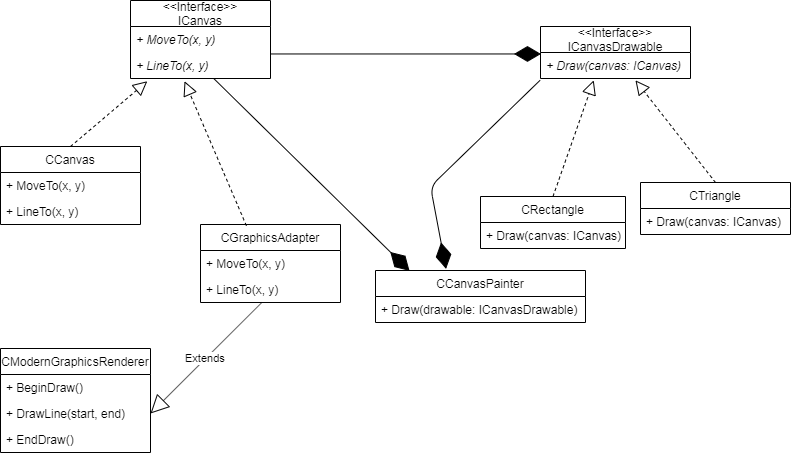

The diagram above was exported from draw.io. Its source (the exported page's mxGraphModel, read from the mxfile embedded in the PNG):
<mxGraphModel dx="1249" dy="705" grid="1" gridSize="10" guides="1" tooltips="1" connect="1" arrows="1" fold="1" page="1" pageScale="1" pageWidth="827" pageHeight="1169" math="0" shadow="0">
  <root>
    <mxCell id="0" />
    <mxCell id="1" parent="0" />
    <mxCell id="qegH73PJva-rUyNF8BsB-3" value="&lt;&lt;Interface&gt;&gt;&#10;ICanvas" style="swimlane;fontStyle=0;childLayout=stackLayout;horizontal=1;startSize=26;fillColor=none;horizontalStack=0;resizeParent=1;resizeParentMax=0;resizeLast=0;collapsible=1;marginBottom=0;" vertex="1" parent="1">
      <mxGeometry x="140" y="14" width="140" height="78" as="geometry" />
    </mxCell>
    <mxCell id="qegH73PJva-rUyNF8BsB-4" value="+ MoveTo(x, y)" style="text;strokeColor=none;fillColor=none;align=left;verticalAlign=top;spacingLeft=4;spacingRight=4;overflow=hidden;rotatable=0;points=[[0,0.5],[1,0.5]];portConstraint=eastwest;fontStyle=2" vertex="1" parent="qegH73PJva-rUyNF8BsB-3">
      <mxGeometry y="26" width="140" height="26" as="geometry" />
    </mxCell>
    <mxCell id="qegH73PJva-rUyNF8BsB-5" value="+ LineTo(x, y)" style="text;strokeColor=none;fillColor=none;align=left;verticalAlign=top;spacingLeft=4;spacingRight=4;overflow=hidden;rotatable=0;points=[[0,0.5],[1,0.5]];portConstraint=eastwest;fontStyle=2" vertex="1" parent="qegH73PJva-rUyNF8BsB-3">
      <mxGeometry y="52" width="140" height="26" as="geometry" />
    </mxCell>
    <mxCell id="qegH73PJva-rUyNF8BsB-7" value="CCanvas" style="swimlane;fontStyle=0;childLayout=stackLayout;horizontal=1;startSize=26;fillColor=none;horizontalStack=0;resizeParent=1;resizeParentMax=0;resizeLast=0;collapsible=1;marginBottom=0;" vertex="1" parent="1">
      <mxGeometry x="10" y="160" width="140" height="78" as="geometry" />
    </mxCell>
    <mxCell id="qegH73PJva-rUyNF8BsB-8" value="+ MoveTo(x, y)" style="text;strokeColor=none;fillColor=none;align=left;verticalAlign=top;spacingLeft=4;spacingRight=4;overflow=hidden;rotatable=0;points=[[0,0.5],[1,0.5]];portConstraint=eastwest;" vertex="1" parent="qegH73PJva-rUyNF8BsB-7">
      <mxGeometry y="26" width="140" height="26" as="geometry" />
    </mxCell>
    <mxCell id="qegH73PJva-rUyNF8BsB-9" value="+ LineTo(x, y)" style="text;strokeColor=none;fillColor=none;align=left;verticalAlign=top;spacingLeft=4;spacingRight=4;overflow=hidden;rotatable=0;points=[[0,0.5],[1,0.5]];portConstraint=eastwest;" vertex="1" parent="qegH73PJva-rUyNF8BsB-7">
      <mxGeometry y="52" width="140" height="26" as="geometry" />
    </mxCell>
    <mxCell id="qegH73PJva-rUyNF8BsB-11" value="" style="endArrow=block;dashed=1;endFill=0;endSize=12;html=1;exitX=0.5;exitY=0;exitDx=0;exitDy=0;entryX=0.12;entryY=1.105;entryDx=0;entryDy=0;entryPerimeter=0;" edge="1" parent="1" source="qegH73PJva-rUyNF8BsB-7" target="qegH73PJva-rUyNF8BsB-5">
      <mxGeometry width="160" relative="1" as="geometry">
        <mxPoint x="273" y="160" as="sourcePoint" />
        <mxPoint x="433" y="160" as="targetPoint" />
      </mxGeometry>
    </mxCell>
    <mxCell id="qegH73PJva-rUyNF8BsB-12" value="&lt;&lt;Interface&gt;&gt;&#10;ICanvasDrawable" style="swimlane;fontStyle=0;childLayout=stackLayout;horizontal=1;startSize=26;fillColor=none;horizontalStack=0;resizeParent=1;resizeParentMax=0;resizeLast=0;collapsible=1;marginBottom=0;" vertex="1" parent="1">
      <mxGeometry x="550" y="40" width="150" height="52" as="geometry" />
    </mxCell>
    <mxCell id="qegH73PJva-rUyNF8BsB-13" value="+ Draw(canvas: ICanvas)" style="text;strokeColor=none;fillColor=none;align=left;verticalAlign=top;spacingLeft=4;spacingRight=4;overflow=hidden;rotatable=0;points=[[0,0.5],[1,0.5]];portConstraint=eastwest;fontStyle=2" vertex="1" parent="qegH73PJva-rUyNF8BsB-12">
      <mxGeometry y="26" width="150" height="26" as="geometry" />
    </mxCell>
    <mxCell id="qegH73PJva-rUyNF8BsB-19" value="CRectangle" style="swimlane;fontStyle=0;childLayout=stackLayout;horizontal=1;startSize=26;fillColor=none;horizontalStack=0;resizeParent=1;resizeParentMax=0;resizeLast=0;collapsible=1;marginBottom=0;" vertex="1" parent="1">
      <mxGeometry x="490" y="210" width="145" height="52" as="geometry" />
    </mxCell>
    <mxCell id="qegH73PJva-rUyNF8BsB-20" value="+ Draw(canvas: ICanvas)" style="text;strokeColor=none;fillColor=none;align=left;verticalAlign=top;spacingLeft=4;spacingRight=4;overflow=hidden;rotatable=0;points=[[0,0.5],[1,0.5]];portConstraint=eastwest;" vertex="1" parent="qegH73PJva-rUyNF8BsB-19">
      <mxGeometry y="26" width="145" height="26" as="geometry" />
    </mxCell>
    <mxCell id="qegH73PJva-rUyNF8BsB-23" value="CTriangle" style="swimlane;fontStyle=0;childLayout=stackLayout;horizontal=1;startSize=26;fillColor=none;horizontalStack=0;resizeParent=1;resizeParentMax=0;resizeLast=0;collapsible=1;marginBottom=0;" vertex="1" parent="1">
      <mxGeometry x="650" y="196" width="150" height="52" as="geometry" />
    </mxCell>
    <mxCell id="qegH73PJva-rUyNF8BsB-24" value="+ Draw(canvas: ICanvas)" style="text;strokeColor=none;fillColor=none;align=left;verticalAlign=top;spacingLeft=4;spacingRight=4;overflow=hidden;rotatable=0;points=[[0,0.5],[1,0.5]];portConstraint=eastwest;" vertex="1" parent="qegH73PJva-rUyNF8BsB-23">
      <mxGeometry y="26" width="150" height="26" as="geometry" />
    </mxCell>
    <mxCell id="qegH73PJva-rUyNF8BsB-27" value="" style="endArrow=block;dashed=1;endFill=0;endSize=12;html=1;entryX=0.355;entryY=1.07;entryDx=0;entryDy=0;entryPerimeter=0;exitX=0.5;exitY=0;exitDx=0;exitDy=0;" edge="1" parent="1" source="qegH73PJva-rUyNF8BsB-19" target="qegH73PJva-rUyNF8BsB-13">
      <mxGeometry width="160" relative="1" as="geometry">
        <mxPoint x="530" y="150" as="sourcePoint" />
        <mxPoint x="690" y="150" as="targetPoint" />
      </mxGeometry>
    </mxCell>
    <mxCell id="qegH73PJva-rUyNF8BsB-28" value="" style="endArrow=block;dashed=1;endFill=0;endSize=12;html=1;entryX=0.633;entryY=1.07;entryDx=0;entryDy=0;entryPerimeter=0;exitX=0.5;exitY=0;exitDx=0;exitDy=0;" edge="1" parent="1" source="qegH73PJva-rUyNF8BsB-23" target="qegH73PJva-rUyNF8BsB-13">
      <mxGeometry width="160" relative="1" as="geometry">
        <mxPoint x="635" y="160" as="sourcePoint" />
        <mxPoint x="795" y="160" as="targetPoint" />
      </mxGeometry>
    </mxCell>
    <mxCell id="qegH73PJva-rUyNF8BsB-29" value="CCanvasPainter" style="swimlane;fontStyle=0;childLayout=stackLayout;horizontal=1;startSize=26;fillColor=none;horizontalStack=0;resizeParent=1;resizeParentMax=0;resizeLast=0;collapsible=1;marginBottom=0;" vertex="1" parent="1">
      <mxGeometry x="385" y="284" width="210" height="52" as="geometry" />
    </mxCell>
    <mxCell id="qegH73PJva-rUyNF8BsB-30" value="+ Draw(drawable: ICanvasDrawable)" style="text;strokeColor=none;fillColor=none;align=left;verticalAlign=top;spacingLeft=4;spacingRight=4;overflow=hidden;rotatable=0;points=[[0,0.5],[1,0.5]];portConstraint=eastwest;" vertex="1" parent="qegH73PJva-rUyNF8BsB-29">
      <mxGeometry y="26" width="210" height="26" as="geometry" />
    </mxCell>
    <mxCell id="qegH73PJva-rUyNF8BsB-34" value="" style="endArrow=diamondThin;endFill=1;endSize=24;html=1;entryX=0.162;entryY=0.007;entryDx=0;entryDy=0;entryPerimeter=0;" edge="1" parent="1" source="qegH73PJva-rUyNF8BsB-5" target="qegH73PJva-rUyNF8BsB-29">
      <mxGeometry width="160" relative="1" as="geometry">
        <mxPoint x="306" y="120" as="sourcePoint" />
        <mxPoint x="430" y="210" as="targetPoint" />
      </mxGeometry>
    </mxCell>
    <mxCell id="qegH73PJva-rUyNF8BsB-38" value="" style="endArrow=diamondThin;endFill=1;endSize=24;html=1;exitX=-0.003;exitY=1.07;exitDx=0;exitDy=0;exitPerimeter=0;entryX=0.336;entryY=-0.031;entryDx=0;entryDy=0;entryPerimeter=0;" edge="1" parent="1" source="qegH73PJva-rUyNF8BsB-13" target="qegH73PJva-rUyNF8BsB-29">
      <mxGeometry width="160" relative="1" as="geometry">
        <mxPoint x="333" y="149.5" as="sourcePoint" />
        <mxPoint x="493" y="149.5" as="targetPoint" />
        <Array as="points">
          <mxPoint x="440" y="200" />
        </Array>
      </mxGeometry>
    </mxCell>
    <mxCell id="qegH73PJva-rUyNF8BsB-39" value="" style="endArrow=diamondThin;endFill=1;endSize=24;html=1;entryX=0.003;entryY=0.056;entryDx=0;entryDy=0;entryPerimeter=0;exitX=1;exitY=0.056;exitDx=0;exitDy=0;exitPerimeter=0;" edge="1" parent="1" source="qegH73PJva-rUyNF8BsB-5" target="qegH73PJva-rUyNF8BsB-13">
      <mxGeometry width="160" relative="1" as="geometry">
        <mxPoint x="330" y="80" as="sourcePoint" />
        <mxPoint x="490" y="80" as="targetPoint" />
      </mxGeometry>
    </mxCell>
    <mxCell id="qegH73PJva-rUyNF8BsB-40" value="CModernGraphicsRenderer" style="swimlane;fontStyle=0;childLayout=stackLayout;horizontal=1;startSize=26;fillColor=none;horizontalStack=0;resizeParent=1;resizeParentMax=0;resizeLast=0;collapsible=1;marginBottom=0;" vertex="1" parent="1">
      <mxGeometry x="10" y="362" width="150" height="104" as="geometry">
        <mxRectangle x="10" y="362" width="180" height="26" as="alternateBounds" />
      </mxGeometry>
    </mxCell>
    <mxCell id="qegH73PJva-rUyNF8BsB-41" value="+ BeginDraw()" style="text;strokeColor=none;fillColor=none;align=left;verticalAlign=top;spacingLeft=4;spacingRight=4;overflow=hidden;rotatable=0;points=[[0,0.5],[1,0.5]];portConstraint=eastwest;" vertex="1" parent="qegH73PJva-rUyNF8BsB-40">
      <mxGeometry y="26" width="150" height="26" as="geometry" />
    </mxCell>
    <mxCell id="qegH73PJva-rUyNF8BsB-42" value="+ DrawLine(start, end)" style="text;strokeColor=none;fillColor=none;align=left;verticalAlign=top;spacingLeft=4;spacingRight=4;overflow=hidden;rotatable=0;points=[[0,0.5],[1,0.5]];portConstraint=eastwest;" vertex="1" parent="qegH73PJva-rUyNF8BsB-40">
      <mxGeometry y="52" width="150" height="26" as="geometry" />
    </mxCell>
    <mxCell id="qegH73PJva-rUyNF8BsB-43" value="+ EndDraw()" style="text;strokeColor=none;fillColor=none;align=left;verticalAlign=top;spacingLeft=4;spacingRight=4;overflow=hidden;rotatable=0;points=[[0,0.5],[1,0.5]];portConstraint=eastwest;" vertex="1" parent="qegH73PJva-rUyNF8BsB-40">
      <mxGeometry y="78" width="150" height="26" as="geometry" />
    </mxCell>
    <mxCell id="qegH73PJva-rUyNF8BsB-44" value="CGraphicsAdapter" style="swimlane;fontStyle=0;childLayout=stackLayout;horizontal=1;startSize=26;fillColor=none;horizontalStack=0;resizeParent=1;resizeParentMax=0;resizeLast=0;collapsible=1;marginBottom=0;" vertex="1" parent="1">
      <mxGeometry x="210" y="238" width="140" height="78" as="geometry" />
    </mxCell>
    <mxCell id="qegH73PJva-rUyNF8BsB-45" value="+ MoveTo(x, y)" style="text;strokeColor=none;fillColor=none;align=left;verticalAlign=top;spacingLeft=4;spacingRight=4;overflow=hidden;rotatable=0;points=[[0,0.5],[1,0.5]];portConstraint=eastwest;" vertex="1" parent="qegH73PJva-rUyNF8BsB-44">
      <mxGeometry y="26" width="140" height="26" as="geometry" />
    </mxCell>
    <mxCell id="qegH73PJva-rUyNF8BsB-46" value="+ LineTo(x, y)" style="text;strokeColor=none;fillColor=none;align=left;verticalAlign=top;spacingLeft=4;spacingRight=4;overflow=hidden;rotatable=0;points=[[0,0.5],[1,0.5]];portConstraint=eastwest;" vertex="1" parent="qegH73PJva-rUyNF8BsB-44">
      <mxGeometry y="52" width="140" height="26" as="geometry" />
    </mxCell>
    <mxCell id="qegH73PJva-rUyNF8BsB-49" value="" style="endArrow=block;dashed=1;endFill=0;endSize=12;html=1;entryX=0.386;entryY=1.105;entryDx=0;entryDy=0;entryPerimeter=0;exitX=0.328;exitY=0.016;exitDx=0;exitDy=0;exitPerimeter=0;" edge="1" parent="1" source="qegH73PJva-rUyNF8BsB-44" target="qegH73PJva-rUyNF8BsB-5">
      <mxGeometry width="160" relative="1" as="geometry">
        <mxPoint x="170" y="221.5" as="sourcePoint" />
        <mxPoint x="330" y="221.5" as="targetPoint" />
      </mxGeometry>
    </mxCell>
    <mxCell id="qegH73PJva-rUyNF8BsB-52" value="Extends" style="endArrow=block;endSize=16;endFill=0;html=1;exitX=0.438;exitY=1;exitDx=0;exitDy=0;exitPerimeter=0;entryX=1;entryY=0.5;entryDx=0;entryDy=0;" edge="1" parent="1" source="qegH73PJva-rUyNF8BsB-46" target="qegH73PJva-rUyNF8BsB-42">
      <mxGeometry width="160" relative="1" as="geometry">
        <mxPoint x="240" y="480" as="sourcePoint" />
        <mxPoint x="400" y="480" as="targetPoint" />
      </mxGeometry>
    </mxCell>
  </root>
</mxGraphModel>